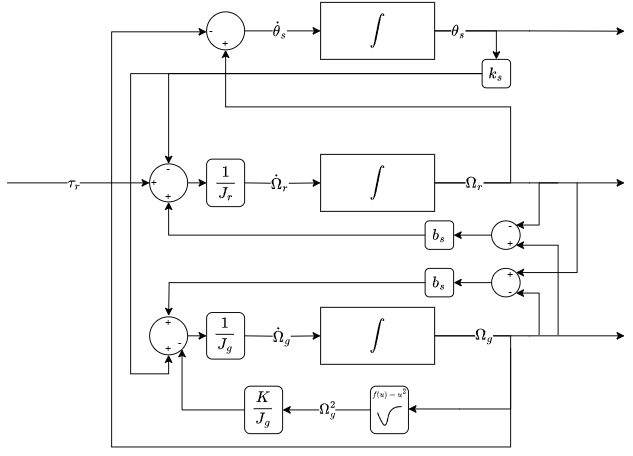

The diagram above was exported from draw.io. Its source (the exported page's mxGraphModel, read from the mxfile embedded in the PNG):
<mxGraphModel dx="924" dy="529" grid="0" gridSize="10" guides="1" tooltips="1" connect="1" arrows="1" fold="1" page="1" pageScale="1" pageWidth="827" pageHeight="1169" background="none" math="1" shadow="0">
  <root>
    <mxCell id="0" />
    <mxCell id="1" parent="0" />
    <mxCell id="_eOqXtn0xgRWh_iTf6pw-2" style="edgeStyle=orthogonalEdgeStyle;rounded=0;orthogonalLoop=1;jettySize=auto;html=1;exitX=0.5;exitY=1;exitDx=0;exitDy=0;" parent="1" edge="1">
      <mxGeometry relative="1" as="geometry">
        <mxPoint x="440" y="200" as="sourcePoint" />
        <mxPoint x="440" y="200" as="targetPoint" />
      </mxGeometry>
    </mxCell>
    <mxCell id="_eOqXtn0xgRWh_iTf6pw-33" style="edgeStyle=orthogonalEdgeStyle;rounded=0;orthogonalLoop=1;jettySize=auto;html=1;exitX=1;exitY=0.5;exitDx=0;exitDy=0;" parent="1" source="_eOqXtn0xgRWh_iTf6pw-4" edge="1">
      <mxGeometry relative="1" as="geometry">
        <mxPoint x="680" y="110.33333333333337" as="targetPoint" />
      </mxGeometry>
    </mxCell>
    <mxCell id="_eOqXtn0xgRWh_iTf6pw-34" style="edgeStyle=orthogonalEdgeStyle;rounded=0;orthogonalLoop=1;jettySize=auto;html=1;exitX=1;exitY=0.5;exitDx=0;exitDy=0;entryX=0.5;entryY=0;entryDx=0;entryDy=0;" parent="1" source="_eOqXtn0xgRWh_iTf6pw-4" target="_eOqXtn0xgRWh_iTf6pw-32" edge="1">
      <mxGeometry relative="1" as="geometry" />
    </mxCell>
    <mxCell id="_eOqXtn0xgRWh_iTf6pw-82" value="$$\theta_s$$" style="edgeLabel;html=1;align=center;verticalAlign=middle;resizable=0;points=[];fontSize=14;" parent="_eOqXtn0xgRWh_iTf6pw-34" vertex="1" connectable="0">
      <mxGeometry x="-0.4869" relative="1" as="geometry">
        <mxPoint as="offset" />
      </mxGeometry>
    </mxCell>
    <mxCell id="_eOqXtn0xgRWh_iTf6pw-4" value="$$\int$$" style="rounded=0;whiteSpace=wrap;html=1;fontSize=14;" parent="1" vertex="1">
      <mxGeometry x="360" y="80" width="120" height="60" as="geometry" />
    </mxCell>
    <mxCell id="_eOqXtn0xgRWh_iTf6pw-9" style="edgeStyle=orthogonalEdgeStyle;rounded=0;orthogonalLoop=1;jettySize=auto;html=1;exitX=1;exitY=0.5;exitDx=0;exitDy=0;" parent="1" source="_eOqXtn0xgRWh_iTf6pw-5" edge="1">
      <mxGeometry relative="1" as="geometry">
        <mxPoint x="680" y="270" as="targetPoint" />
      </mxGeometry>
    </mxCell>
    <mxCell id="_eOqXtn0xgRWh_iTf6pw-14" style="edgeStyle=orthogonalEdgeStyle;rounded=0;orthogonalLoop=1;jettySize=auto;html=1;exitX=1;exitY=0.5;exitDx=0;exitDy=0;entryX=0.5;entryY=1;entryDx=0;entryDy=0;" parent="1" target="_eOqXtn0xgRWh_iTf6pw-13" edge="1">
      <mxGeometry relative="1" as="geometry">
        <mxPoint x="470" y="270" as="sourcePoint" />
        <Array as="points">
          <mxPoint x="560" y="270" />
          <mxPoint x="560" y="190" />
          <mxPoint x="260" y="190" />
        </Array>
      </mxGeometry>
    </mxCell>
    <mxCell id="_eOqXtn0xgRWh_iTf6pw-22" value="$$\Omega_r$$" style="edgeLabel;html=1;align=center;verticalAlign=middle;resizable=0;points=[];fontSize=14;" parent="_eOqXtn0xgRWh_iTf6pw-14" vertex="1" connectable="0">
      <mxGeometry x="-0.785" y="1" relative="1" as="geometry">
        <mxPoint x="-5" y="1" as="offset" />
      </mxGeometry>
    </mxCell>
    <mxCell id="_eOqXtn0xgRWh_iTf6pw-5" value="$$\int$$" style="rounded=0;whiteSpace=wrap;html=1;fontSize=14;" parent="1" vertex="1">
      <mxGeometry x="360" y="240" width="120" height="60" as="geometry" />
    </mxCell>
    <mxCell id="_eOqXtn0xgRWh_iTf6pw-10" style="edgeStyle=orthogonalEdgeStyle;rounded=0;orthogonalLoop=1;jettySize=auto;html=1;exitX=1;exitY=0.5;exitDx=0;exitDy=0;" parent="1" source="_eOqXtn0xgRWh_iTf6pw-6" edge="1">
      <mxGeometry relative="1" as="geometry">
        <mxPoint x="680" y="431" as="targetPoint" />
      </mxGeometry>
    </mxCell>
    <mxCell id="_eOqXtn0xgRWh_iTf6pw-15" style="edgeStyle=orthogonalEdgeStyle;rounded=0;orthogonalLoop=1;jettySize=auto;html=1;exitX=1;exitY=0.5;exitDx=0;exitDy=0;entryX=0;entryY=0.5;entryDx=0;entryDy=0;" parent="1" edge="1">
      <mxGeometry relative="1" as="geometry">
        <mxPoint x="470" y="431" as="sourcePoint" />
        <mxPoint x="240" y="111" as="targetPoint" />
        <Array as="points">
          <mxPoint x="560" y="431" />
          <mxPoint x="560" y="548" />
          <mxPoint x="140" y="548" />
          <mxPoint x="140" y="111" />
        </Array>
      </mxGeometry>
    </mxCell>
    <mxCell id="_eOqXtn0xgRWh_iTf6pw-23" value="$$\Omega_g$$" style="edgeLabel;html=1;align=center;verticalAlign=middle;resizable=0;points=[];fontSize=14;" parent="_eOqXtn0xgRWh_iTf6pw-15" vertex="1" connectable="0">
      <mxGeometry x="-0.8835" relative="1" as="geometry">
        <mxPoint x="-6" as="offset" />
      </mxGeometry>
    </mxCell>
    <mxCell id="_eOqXtn0xgRWh_iTf6pw-6" value="$$\int$$" style="rounded=0;whiteSpace=wrap;html=1;fontSize=14;" parent="1" vertex="1">
      <mxGeometry x="360" y="401" width="120" height="60" as="geometry" />
    </mxCell>
    <mxCell id="_eOqXtn0xgRWh_iTf6pw-16" style="edgeStyle=orthogonalEdgeStyle;rounded=0;orthogonalLoop=1;jettySize=auto;html=1;exitX=1;exitY=0.5;exitDx=0;exitDy=0;entryX=0;entryY=0.5;entryDx=0;entryDy=0;" parent="1" source="_eOqXtn0xgRWh_iTf6pw-13" target="_eOqXtn0xgRWh_iTf6pw-4" edge="1">
      <mxGeometry relative="1" as="geometry" />
    </mxCell>
    <mxCell id="_eOqXtn0xgRWh_iTf6pw-13" value="" style="ellipse;whiteSpace=wrap;html=1;aspect=fixed;" parent="1" vertex="1">
      <mxGeometry x="240" y="90" width="40" height="40" as="geometry" />
    </mxCell>
    <mxCell id="_eOqXtn0xgRWh_iTf6pw-21" style="edgeStyle=orthogonalEdgeStyle;rounded=0;orthogonalLoop=1;jettySize=auto;html=1;entryX=0;entryY=0.5;entryDx=0;entryDy=0;" parent="1" target="_eOqXtn0xgRWh_iTf6pw-5" edge="1">
      <mxGeometry relative="1" as="geometry">
        <mxPoint x="280" y="270" as="sourcePoint" />
      </mxGeometry>
    </mxCell>
    <mxCell id="_eOqXtn0xgRWh_iTf6pw-24" value="$$\dot\Omega_r$$" style="edgeLabel;html=1;align=center;verticalAlign=middle;resizable=0;points=[];fontSize=14;" parent="_eOqXtn0xgRWh_iTf6pw-21" vertex="1" connectable="0">
      <mxGeometry x="-0.0889" y="1" relative="1" as="geometry">
        <mxPoint as="offset" />
      </mxGeometry>
    </mxCell>
    <mxCell id="_eOqXtn0xgRWh_iTf6pw-20" style="edgeStyle=orthogonalEdgeStyle;rounded=0;orthogonalLoop=1;jettySize=auto;html=1;exitX=1;exitY=0.5;exitDx=0;exitDy=0;entryX=0;entryY=0.5;entryDx=0;entryDy=0;" parent="1" target="_eOqXtn0xgRWh_iTf6pw-6" edge="1">
      <mxGeometry relative="1" as="geometry">
        <mxPoint x="280" y="431" as="sourcePoint" />
      </mxGeometry>
    </mxCell>
    <mxCell id="_eOqXtn0xgRWh_iTf6pw-25" value="$$\dot\Omega_g$$" style="edgeLabel;html=1;align=center;verticalAlign=middle;resizable=0;points=[];fontSize=14;" parent="_eOqXtn0xgRWh_iTf6pw-20" vertex="1" connectable="0">
      <mxGeometry x="-0.0333" y="1" relative="1" as="geometry">
        <mxPoint as="offset" />
      </mxGeometry>
    </mxCell>
    <mxCell id="_eOqXtn0xgRWh_iTf6pw-26" value="$$\frac{1}{J_r}$$" style="rounded=1;whiteSpace=wrap;html=1;fontSize=14;" parent="1" vertex="1">
      <mxGeometry x="240" y="245" width="40" height="50" as="geometry" />
    </mxCell>
    <mxCell id="_eOqXtn0xgRWh_iTf6pw-27" value="$$\frac{1}{J_g}$$" style="rounded=1;whiteSpace=wrap;html=1;fontSize=14;" parent="1" vertex="1">
      <mxGeometry x="240" y="406.5" width="40" height="49" as="geometry" />
    </mxCell>
    <mxCell id="_eOqXtn0xgRWh_iTf6pw-31" style="edgeStyle=orthogonalEdgeStyle;rounded=0;orthogonalLoop=1;jettySize=auto;html=1;exitX=1;exitY=0.5;exitDx=0;exitDy=0;entryX=0;entryY=0.5;entryDx=0;entryDy=0;" parent="1" source="_eOqXtn0xgRWh_iTf6pw-28" target="_eOqXtn0xgRWh_iTf6pw-26" edge="1">
      <mxGeometry relative="1" as="geometry" />
    </mxCell>
    <mxCell id="_eOqXtn0xgRWh_iTf6pw-28" value="" style="ellipse;whiteSpace=wrap;html=1;aspect=fixed;" parent="1" vertex="1">
      <mxGeometry x="180" y="250" width="40" height="40" as="geometry" />
    </mxCell>
    <mxCell id="_eOqXtn0xgRWh_iTf6pw-30" style="edgeStyle=orthogonalEdgeStyle;rounded=0;orthogonalLoop=1;jettySize=auto;html=1;exitX=1;exitY=0.5;exitDx=0;exitDy=0;entryX=0;entryY=0.5;entryDx=0;entryDy=0;" parent="1" source="_eOqXtn0xgRWh_iTf6pw-29" target="_eOqXtn0xgRWh_iTf6pw-27" edge="1">
      <mxGeometry relative="1" as="geometry" />
    </mxCell>
    <mxCell id="_eOqXtn0xgRWh_iTf6pw-89" style="edgeStyle=orthogonalEdgeStyle;rounded=0;orthogonalLoop=1;jettySize=auto;html=1;exitX=0;exitY=0.5;exitDx=0;exitDy=0;entryX=1;entryY=1;entryDx=0;entryDy=0;" parent="1" source="_eOqXtn0xgRWh_iTf6pw-87" target="_eOqXtn0xgRWh_iTf6pw-29" edge="1">
      <mxGeometry relative="1" as="geometry">
        <Array as="points">
          <mxPoint x="214" y="509" />
        </Array>
      </mxGeometry>
    </mxCell>
    <mxCell id="_eOqXtn0xgRWh_iTf6pw-29" value="" style="ellipse;whiteSpace=wrap;html=1;aspect=fixed;" parent="1" vertex="1">
      <mxGeometry x="180" y="411" width="40" height="40" as="geometry" />
    </mxCell>
    <mxCell id="_eOqXtn0xgRWh_iTf6pw-35" style="edgeStyle=orthogonalEdgeStyle;rounded=0;orthogonalLoop=1;jettySize=auto;html=1;exitX=0;exitY=0.5;exitDx=0;exitDy=0;entryX=0.5;entryY=0;entryDx=0;entryDy=0;" parent="1" source="_eOqXtn0xgRWh_iTf6pw-32" target="_eOqXtn0xgRWh_iTf6pw-28" edge="1">
      <mxGeometry relative="1" as="geometry" />
    </mxCell>
    <mxCell id="_eOqXtn0xgRWh_iTf6pw-61" style="edgeStyle=orthogonalEdgeStyle;rounded=0;orthogonalLoop=1;jettySize=auto;html=1;exitX=0;exitY=0.5;exitDx=0;exitDy=0;entryX=0.5;entryY=1;entryDx=0;entryDy=0;" parent="1" source="_eOqXtn0xgRWh_iTf6pw-32" target="_eOqXtn0xgRWh_iTf6pw-29" edge="1">
      <mxGeometry relative="1" as="geometry">
        <Array as="points">
          <mxPoint x="160" y="155" />
          <mxPoint x="160" y="471" />
          <mxPoint x="200" y="471" />
        </Array>
      </mxGeometry>
    </mxCell>
    <mxCell id="_eOqXtn0xgRWh_iTf6pw-32" value="$$k_s$$" style="rounded=1;whiteSpace=wrap;html=1;fontSize=14;" parent="1" vertex="1">
      <mxGeometry x="530" y="140" width="30" height="30" as="geometry" />
    </mxCell>
    <mxCell id="_eOqXtn0xgRWh_iTf6pw-37" value="+" style="text;strokeColor=none;align=center;fillColor=none;html=1;verticalAlign=middle;whiteSpace=wrap;rounded=0;" parent="1" vertex="1">
      <mxGeometry x="195" y="440" width="10" height="10" as="geometry" />
    </mxCell>
    <mxCell id="_eOqXtn0xgRWh_iTf6pw-38" value="-" style="text;strokeColor=none;align=center;fillColor=none;html=1;verticalAlign=middle;whiteSpace=wrap;rounded=0;" parent="1" vertex="1">
      <mxGeometry x="195" y="250" width="10" height="10" as="geometry" />
    </mxCell>
    <mxCell id="_eOqXtn0xgRWh_iTf6pw-39" value="-" style="text;strokeColor=none;align=center;fillColor=none;html=1;verticalAlign=middle;whiteSpace=wrap;rounded=0;" parent="1" vertex="1">
      <mxGeometry x="240" y="105" width="10" height="10" as="geometry" />
    </mxCell>
    <mxCell id="_eOqXtn0xgRWh_iTf6pw-40" value="+" style="text;strokeColor=none;align=center;fillColor=none;html=1;verticalAlign=middle;whiteSpace=wrap;rounded=0;" parent="1" vertex="1">
      <mxGeometry x="255" y="118" width="10" height="10" as="geometry" />
    </mxCell>
    <mxCell id="_eOqXtn0xgRWh_iTf6pw-41" value="" style="endArrow=classic;html=1;rounded=0;entryX=0;entryY=0.5;entryDx=0;entryDy=0;" parent="1" target="_eOqXtn0xgRWh_iTf6pw-28" edge="1">
      <mxGeometry width="50" height="50" relative="1" as="geometry">
        <mxPoint x="30" y="270" as="sourcePoint" />
        <mxPoint x="90" y="270" as="targetPoint" />
      </mxGeometry>
    </mxCell>
    <mxCell id="_eOqXtn0xgRWh_iTf6pw-43" value="$$\tau_r$$" style="edgeLabel;html=1;align=center;verticalAlign=middle;resizable=0;points=[];fontSize=14;" parent="_eOqXtn0xgRWh_iTf6pw-41" vertex="1" connectable="0">
      <mxGeometry x="-0.7143" relative="1" as="geometry">
        <mxPoint x="48" as="offset" />
      </mxGeometry>
    </mxCell>
    <mxCell id="_eOqXtn0xgRWh_iTf6pw-45" value="+" style="text;strokeColor=none;align=center;fillColor=none;html=1;verticalAlign=middle;whiteSpace=wrap;rounded=0;" parent="1" vertex="1">
      <mxGeometry x="180" y="265" width="10" height="10" as="geometry" />
    </mxCell>
    <mxCell id="_eOqXtn0xgRWh_iTf6pw-77" style="edgeStyle=orthogonalEdgeStyle;rounded=0;orthogonalLoop=1;jettySize=auto;html=1;exitX=0;exitY=0.5;exitDx=0;exitDy=0;entryX=0.5;entryY=1;entryDx=0;entryDy=0;" parent="1" source="_eOqXtn0xgRWh_iTf6pw-63" target="_eOqXtn0xgRWh_iTf6pw-28" edge="1">
      <mxGeometry relative="1" as="geometry" />
    </mxCell>
    <mxCell id="_eOqXtn0xgRWh_iTf6pw-63" value="$$b_s$$" style="rounded=1;whiteSpace=wrap;html=1;fontSize=14;" parent="1" vertex="1">
      <mxGeometry x="470" y="310" width="30" height="30" as="geometry" />
    </mxCell>
    <mxCell id="_eOqXtn0xgRWh_iTf6pw-68" style="edgeStyle=orthogonalEdgeStyle;rounded=0;orthogonalLoop=1;jettySize=auto;html=1;entryX=1;entryY=1;entryDx=0;entryDy=0;" parent="1" edge="1">
      <mxGeometry relative="1" as="geometry">
        <mxPoint x="565.6066017177982" y="385.6066017177982" as="targetPoint" />
        <mxPoint x="590" y="430" as="sourcePoint" />
        <Array as="points">
          <mxPoint x="590" y="386" />
          <mxPoint x="566" y="386" />
        </Array>
      </mxGeometry>
    </mxCell>
    <mxCell id="_eOqXtn0xgRWh_iTf6pw-70" style="edgeStyle=orthogonalEdgeStyle;rounded=0;orthogonalLoop=1;jettySize=auto;html=1;exitX=1;exitY=0;exitDx=0;exitDy=0;entryX=1;entryY=0;entryDx=0;entryDy=0;" parent="1" target="_eOqXtn0xgRWh_iTf6pw-64" edge="1">
      <mxGeometry relative="1" as="geometry">
        <mxPoint x="630" y="270" as="sourcePoint" />
        <Array as="points">
          <mxPoint x="630" y="364" />
        </Array>
      </mxGeometry>
    </mxCell>
    <mxCell id="_eOqXtn0xgRWh_iTf6pw-76" style="edgeStyle=orthogonalEdgeStyle;rounded=0;orthogonalLoop=1;jettySize=auto;html=1;exitX=0;exitY=0.5;exitDx=0;exitDy=0;entryX=1;entryY=0.5;entryDx=0;entryDy=0;" parent="1" source="_eOqXtn0xgRWh_iTf6pw-64" target="_eOqXtn0xgRWh_iTf6pw-66" edge="1">
      <mxGeometry relative="1" as="geometry" />
    </mxCell>
    <mxCell id="_eOqXtn0xgRWh_iTf6pw-64" value="" style="ellipse;whiteSpace=wrap;html=1;aspect=fixed;" parent="1" vertex="1">
      <mxGeometry x="540" y="360" width="30" height="30" as="geometry" />
    </mxCell>
    <mxCell id="_eOqXtn0xgRWh_iTf6pw-67" style="edgeStyle=orthogonalEdgeStyle;rounded=0;orthogonalLoop=1;jettySize=auto;html=1;exitX=1;exitY=0.5;exitDx=0;exitDy=0;entryX=1;entryY=0;entryDx=0;entryDy=0;" parent="1" target="_eOqXtn0xgRWh_iTf6pw-65" edge="1">
      <mxGeometry relative="1" as="geometry">
        <mxPoint x="610" y="270" as="sourcePoint" />
        <Array as="points">
          <mxPoint x="590" y="270" />
          <mxPoint x="590" y="314" />
        </Array>
      </mxGeometry>
    </mxCell>
    <mxCell id="_eOqXtn0xgRWh_iTf6pw-69" style="edgeStyle=orthogonalEdgeStyle;rounded=0;orthogonalLoop=1;jettySize=auto;html=1;exitX=1;exitY=1;exitDx=0;exitDy=0;entryX=1;entryY=1;entryDx=0;entryDy=0;" parent="1" target="_eOqXtn0xgRWh_iTf6pw-65" edge="1">
      <mxGeometry relative="1" as="geometry">
        <mxPoint x="610" y="430" as="sourcePoint" />
        <Array as="points">
          <mxPoint x="610" y="336" />
        </Array>
      </mxGeometry>
    </mxCell>
    <mxCell id="_eOqXtn0xgRWh_iTf6pw-75" style="edgeStyle=orthogonalEdgeStyle;rounded=0;orthogonalLoop=1;jettySize=auto;html=1;exitX=0;exitY=0.5;exitDx=0;exitDy=0;entryX=1;entryY=0.5;entryDx=0;entryDy=0;" parent="1" source="_eOqXtn0xgRWh_iTf6pw-65" target="_eOqXtn0xgRWh_iTf6pw-63" edge="1">
      <mxGeometry relative="1" as="geometry" />
    </mxCell>
    <mxCell id="_eOqXtn0xgRWh_iTf6pw-65" value="" style="ellipse;whiteSpace=wrap;html=1;aspect=fixed;" parent="1" vertex="1">
      <mxGeometry x="540" y="310" width="30" height="30" as="geometry" />
    </mxCell>
    <mxCell id="_eOqXtn0xgRWh_iTf6pw-78" style="edgeStyle=orthogonalEdgeStyle;rounded=0;orthogonalLoop=1;jettySize=auto;html=1;exitX=0;exitY=0.5;exitDx=0;exitDy=0;" parent="1" source="_eOqXtn0xgRWh_iTf6pw-66" edge="1">
      <mxGeometry relative="1" as="geometry">
        <mxPoint x="200" y="410" as="targetPoint" />
      </mxGeometry>
    </mxCell>
    <mxCell id="_eOqXtn0xgRWh_iTf6pw-66" value="$$b_s$$" style="rounded=1;whiteSpace=wrap;html=1;fontSize=14;" parent="1" vertex="1">
      <mxGeometry x="470" y="360" width="30" height="30" as="geometry" />
    </mxCell>
    <mxCell id="_eOqXtn0xgRWh_iTf6pw-71" value="-" style="text;strokeColor=none;align=center;fillColor=none;html=1;verticalAlign=middle;whiteSpace=wrap;rounded=0;" parent="1" vertex="1">
      <mxGeometry x="555" y="310" width="10" height="10" as="geometry" />
    </mxCell>
    <mxCell id="_eOqXtn0xgRWh_iTf6pw-72" value="-" style="text;strokeColor=none;align=center;fillColor=none;html=1;verticalAlign=middle;whiteSpace=wrap;rounded=0;" parent="1" vertex="1">
      <mxGeometry x="555" y="379" width="10" height="10" as="geometry" />
    </mxCell>
    <mxCell id="_eOqXtn0xgRWh_iTf6pw-73" value="+" style="text;strokeColor=none;align=center;fillColor=none;html=1;verticalAlign=middle;whiteSpace=wrap;rounded=0;" parent="1" vertex="1">
      <mxGeometry x="555" y="329" width="10" height="10" as="geometry" />
    </mxCell>
    <mxCell id="_eOqXtn0xgRWh_iTf6pw-74" value="+" style="text;strokeColor=none;align=center;fillColor=none;html=1;verticalAlign=middle;whiteSpace=wrap;rounded=0;" parent="1" vertex="1">
      <mxGeometry x="555" y="362" width="10" height="10" as="geometry" />
    </mxCell>
    <mxCell id="_eOqXtn0xgRWh_iTf6pw-79" value="+" style="text;strokeColor=none;align=center;fillColor=none;html=1;verticalAlign=middle;whiteSpace=wrap;rounded=0;" parent="1" vertex="1">
      <mxGeometry x="195" y="412" width="10" height="10" as="geometry" />
    </mxCell>
    <mxCell id="_eOqXtn0xgRWh_iTf6pw-80" value="+" style="text;strokeColor=none;align=center;fillColor=none;html=1;verticalAlign=middle;whiteSpace=wrap;rounded=0;" parent="1" vertex="1">
      <mxGeometry x="195" y="280" width="10" height="10" as="geometry" />
    </mxCell>
    <mxCell id="_eOqXtn0xgRWh_iTf6pw-84" value="&lt;font style=&quot;font-size: 14px;&quot;&gt;$$\dot\theta_s$$&lt;/font&gt;" style="edgeLabel;html=1;align=center;verticalAlign=middle;resizable=0;points=[];" parent="1" vertex="1" connectable="0">
      <mxGeometry x="514.1379310344828" y="123" as="geometry">
        <mxPoint x="-197" y="-14" as="offset" />
      </mxGeometry>
    </mxCell>
    <mxCell id="_eOqXtn0xgRWh_iTf6pw-86" value="-" style="text;strokeColor=none;align=center;fillColor=none;html=1;verticalAlign=middle;whiteSpace=wrap;rounded=0;" parent="1" vertex="1">
      <mxGeometry x="207" y="433" width="10" height="10" as="geometry" />
    </mxCell>
    <mxCell id="_eOqXtn0xgRWh_iTf6pw-87" value="$$\frac{K}{J_g}$$" style="rounded=1;whiteSpace=wrap;html=1;fontSize=14;" parent="1" vertex="1">
      <mxGeometry x="280" y="484" width="40" height="50" as="geometry" />
    </mxCell>
    <mxCell id="YrG0Ry34S1BnXAfEJ4qE-1" value="" style="rounded=1;whiteSpace=wrap;html=1;fontSize=14;" parent="1" vertex="1">
      <mxGeometry x="412.43" y="484" width="40" height="50" as="geometry" />
    </mxCell>
    <mxCell id="YrG0Ry34S1BnXAfEJ4qE-4" style="edgeStyle=orthogonalEdgeStyle;rounded=0;orthogonalLoop=1;jettySize=auto;html=1;exitX=0;exitY=0.5;exitDx=0;exitDy=0;entryX=1;entryY=0.5;entryDx=0;entryDy=0;" parent="1" source="YrG0Ry34S1BnXAfEJ4qE-1" target="_eOqXtn0xgRWh_iTf6pw-87" edge="1">
      <mxGeometry relative="1" as="geometry">
        <Array as="points">
          <mxPoint x="412" y="509" />
        </Array>
      </mxGeometry>
    </mxCell>
    <mxCell id="YrG0Ry34S1BnXAfEJ4qE-5" value="&lt;font style=&quot;font-size: 13px;&quot;&gt;$$\Omega_g^2$$&lt;/font&gt;" style="edgeLabel;html=1;align=center;verticalAlign=middle;resizable=0;points=[];" parent="YrG0Ry34S1BnXAfEJ4qE-4" vertex="1" connectable="0">
      <mxGeometry x="-0.0051" relative="1" as="geometry">
        <mxPoint as="offset" />
      </mxGeometry>
    </mxCell>
    <mxCell id="YrG0Ry34S1BnXAfEJ4qE-3" value="" style="endArrow=classic;html=1;rounded=0;" parent="1" edge="1">
      <mxGeometry width="50" height="50" relative="1" as="geometry">
        <mxPoint x="560" y="444" as="sourcePoint" />
        <mxPoint x="452.43" y="508" as="targetPoint" />
        <Array as="points">
          <mxPoint x="560" y="508" />
          <mxPoint x="506.43" y="508" />
        </Array>
      </mxGeometry>
    </mxCell>
    <mxCell id="YrG0Ry34S1BnXAfEJ4qE-10" value="&lt;font style=&quot;font-size: 7px;&quot;&gt;$$f(u) = u^2$$&lt;/font&gt;" style="text;html=1;align=center;verticalAlign=middle;resizable=0;points=[];autosize=1;strokeColor=none;fillColor=none;" parent="1" vertex="1">
      <mxGeometry x="400.93" y="478.99999999999994" width="63" height="26" as="geometry" />
    </mxCell>
    <mxCell id="oLnOALup7m9qXQZEppNv-8" value="" style="shape=image;verticalLabelPosition=bottom;labelBackgroundColor=default;verticalAlign=top;aspect=fixed;imageAspect=0;image=data:image/png,(base64 omitted: 14492 chars);" vertex="1" parent="1">
      <mxGeometry x="415.98" y="502" width="32.91" height="26.49" as="geometry" />
    </mxCell>
  </root>
</mxGraphModel>